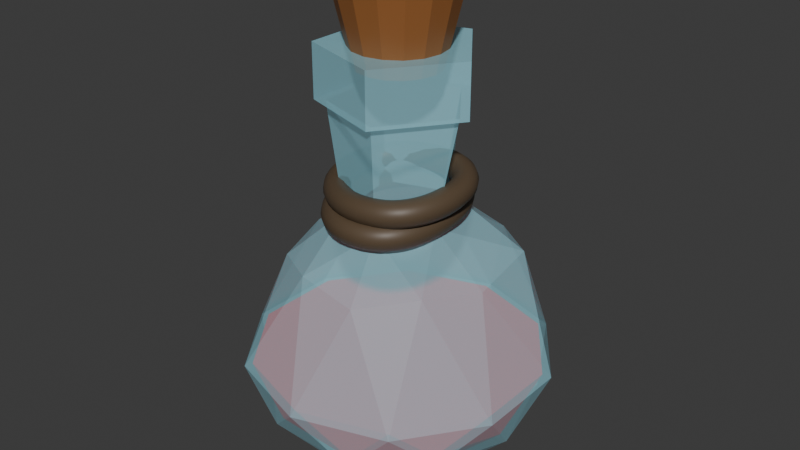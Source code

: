 # Source: potion.blend  (saved by Blender 4.5.91; exported with 4.5.12 LTS)
import bpy
from mathutils import Matrix  # noqa: F401  (used for matrix-valued properties, if any)

bpy.ops.wm.read_factory_settings(use_empty=True)
scene = bpy.context.scene
scene.name = 'Scene'

# ---- collections
col_collection = bpy.data.collections.new('Collection'); scene.collection.children.link(col_collection)

# ---- materials (node trees are filled in below, after node groups)
mat_material_001 = bpy.data.materials.new('Material.001')
mat_material_004 = bpy.data.materials.new('Material.004')
mat_material_007 = bpy.data.materials.new('Material.007')
mat_material_008 = bpy.data.materials.new('Material.008')
mat_material_003 = bpy.data.materials.new('Material.003')
mat_material_006 = bpy.data.materials.new('Material.006')

# ---- material node trees
mat_material_001.use_nodes = True; mat_material_001.node_tree.nodes.clear()
_N = mat_material_001.node_tree.nodes; _L = mat_material_001.node_tree.links
n0 = _N.new('ShaderNodeBsdfPrincipled'); n0.name = 'Principled BSDF'; n0.location = (-200, 100)
n0.inputs[0].default_value = (0.3916, 0.8632, 1.0, 1.0)
n0.inputs[4].default_value = 0.4314
n1 = _N.new('ShaderNodeOutputMaterial'); n1.name = 'Material Output'; n1.location = (200, 100)
_L.new(n0.outputs[0], n1.inputs[0])
n1.is_active_output = True
mat_material_004.use_nodes = True; mat_material_004.node_tree.nodes.clear()
_N = mat_material_004.node_tree.nodes; _L = mat_material_004.node_tree.links
n0 = _N.new('ShaderNodeBsdfPrincipled'); n0.name = 'Principled BSDF'; n0.location = (-200, 100)
n0.inputs[0].default_value = (0.3231, 0.1248, 0.0356, 1.0)
n1 = _N.new('ShaderNodeOutputMaterial'); n1.name = 'Material Output'; n1.location = (200, 100)
_L.new(n0.outputs[0], n1.inputs[0])
n1.is_active_output = True
mat_material_007.use_nodes = True; mat_material_007.node_tree.nodes.clear()
_N = mat_material_007.node_tree.nodes; _L = mat_material_007.node_tree.links
n0 = _N.new('ShaderNodeBsdfPrincipled'); n0.name = 'Principled BSDF'; n0.location = (-200, 100)
n0.inputs[0].default_value = (0.1022, 0.06848, 0.03955, 1.0)
n1 = _N.new('ShaderNodeOutputMaterial'); n1.name = 'Material Output'; n1.location = (200, 100)
_L.new(n0.outputs[0], n1.inputs[0])
n1.is_active_output = True
mat_material_008.use_nodes = True; mat_material_008.node_tree.nodes.clear()
_N = mat_material_008.node_tree.nodes; _L = mat_material_008.node_tree.links
n0 = _N.new('ShaderNodeBsdfPrincipled'); n0.name = 'Principled BSDF'; n0.location = (-200, 100)
n0.inputs[0].default_value = (0.1022, 0.06848, 0.03955, 1.0)
n1 = _N.new('ShaderNodeOutputMaterial'); n1.name = 'Material Output'; n1.location = (200, 100)
_L.new(n0.outputs[0], n1.inputs[0])
n1.is_active_output = True
mat_material_003.use_nodes = True; mat_material_003.node_tree.nodes.clear()
_N = mat_material_003.node_tree.nodes; _L = mat_material_003.node_tree.links
n0 = _N.new('ShaderNodeBsdfPrincipled'); n0.name = 'Principled BSDF'; n0.location = (-200, 100)
n0.inputs[0].default_value = (1.0, 0.01298, 0.01298, 1.0)
n1 = _N.new('ShaderNodeOutputMaterial'); n1.name = 'Material Output'; n1.location = (200, 100)
_L.new(n0.outputs[0], n1.inputs[0])
n1.is_active_output = True
mat_material_006.use_nodes = True; mat_material_006.node_tree.nodes.clear()
_N = mat_material_006.node_tree.nodes; _L = mat_material_006.node_tree.links
n0 = _N.new('ShaderNodeBsdfPrincipled'); n0.name = 'Principled BSDF'; n0.location = (-200, 100)
n0.inputs[0].default_value = (0.3231, 0.1248, 0.0356, 1.0)
n1 = _N.new('ShaderNodeOutputMaterial'); n1.name = 'Material Output'; n1.location = (200, 100)
_L.new(n0.outputs[0], n1.inputs[0])
n1.is_active_output = True

# ---- world
world_world = bpy.data.worlds.new('World'); scene.world = world_world
world_world.use_nodes = True; world_world.node_tree.nodes.clear()
_N = world_world.node_tree.nodes; _L = world_world.node_tree.links
n0 = _N.new('ShaderNodeOutputWorld'); n0.name = 'World Output'; n0.location = (200, 100)
n1 = _N.new('ShaderNodeBackground'); n1.name = 'Background'; n1.location = (-200, 100)
n1.inputs[0].default_value = (0.05088, 0.05088, 0.05088, 1.0)
_L.new(n1.outputs[0], n0.inputs[0])
n0.is_active_output = True
world_world.color = (0.05088, 0.05088, 0.05088)
world_world.sun_shadow_jitter_overblur = 0.0

# ---- meshes
me_icosphere = bpy.data.meshes.new('Icosphere')
me_icosphere.from_pydata([(0.0, 0.0, -0.8719), (0.7236, -0.5257, -0.4472), (-0.2764, -0.8506, -0.4472), (-0.8944, 0.0, -0.4472), (-0.2764, 0.8506, -0.4472), (0.7236, 0.5257, -0.4472), (0.2096, -0.6886, 0.4883), (-0.5329, -0.4474, 0.4883), (-0.6457, 0.4691, 0.4644), (0.2466, 0.7591, 0.4644), (0.6685, -0.05699, 0.4883), (3.893e-07, -4.414e-07, 1.014), (-0.1625, -0.5, -0.8507), (0.4253, -0.309, -0.8507), (0.2629, -0.809, -0.5257), (0.8506, 0.0, -0.5257), (0.4253, 0.309, -0.8507), (-0.5257, 0.0, -0.8507), (-0.6882, -0.5, -0.5257), (-0.1625, 0.5, -0.8507), (-0.6882, 0.5, -0.5257), (0.2629, 0.809, -0.5257), (0.9511, -0.309, -0.176), (0.9511, 0.309, -0.176), (0.0, -1.0, -0.176), (0.5878, -0.809, -0.176), (-0.9511, -0.309, -0.176), (-0.5878, -0.809, -0.176), (-0.5878, 0.809, -0.176), (-0.9511, 0.309, -0.176), (0.5878, 0.809, -0.176), (0.0, 1.0, -0.176), (0.5154, -0.4283, 0.5466), (-0.1908, -0.6577, 0.5466), (-0.6273, -0.05699, 0.5466), (-0.2346, 0.7219, 0.5345), (0.6141, 0.4462, 0.5345), (0.09832, -0.3438, 0.7879), (0.3111, -0.05088, 0.7879), (-0.246, -0.2319, 0.7879), (-0.3001, 0.2159, 0.819), (0.1138, 0.3504, 0.819), (0.0, 0.0, 1.0), (0.0, 0.0, 1.0), (0.4316, -2.079e-07, 1.487), (0.1334, -0.4104, 1.487), (-0.3491, -0.2537, 1.487), (-0.3491, 0.2537, 1.487), (0.1334, 0.4104, 1.487), (0.4316, -2.079e-07, 1.487), (-0.4043, 0.2937, 1.487), (0.1334, -0.4104, 1.487), (-0.3491, -0.2537, 1.487), (-0.3491, 0.2537, 1.487), (0.1334, 0.4104, 1.487), (0.4316, -2.082e-07, 1.835), (1.207e-06, -2.082e-07, 1.842), (0.1334, -0.4104, 1.835), (-0.3491, -0.2537, 1.835), (-0.3491, 0.2537, 1.835), (0.1334, 0.4104, 1.835), (-0.4043, 0.2937, 1.835), (-0.4043, -0.2937, 1.835), (-0.4043, -0.2937, 1.487), (0.1544, -0.4753, 1.487), (0.1544, -0.4753, 1.835), (0.4997, -2.146e-07, 1.835), (0.4997, -2.126e-07, 1.487), (0.1544, 0.4753, 1.487), (0.1544, 0.4753, 1.835)], [(11, 42), (42, 43)], [(0, 13, 12), (1, 13, 15), (0, 12, 17), (0, 17, 19), (0, 19, 16), (1, 15, 22), (2, 14, 24), (3, 18, 26), (4, 20, 28), (5, 21, 30), (1, 22, 25), (2, 24, 27), (3, 26, 29), (4, 28, 31), (5, 30, 23), (6, 32, 37), (7, 33, 39), (8, 34, 40), (9, 35, 41), (10, 36, 38), (37, 38, 44, 45), (38, 36, 41), (36, 9, 41), (41, 40, 47, 48), (41, 35, 40), (35, 8, 40), (39, 37, 45, 46), (40, 34, 39), (34, 7, 39), (38, 41, 48, 44), (39, 33, 37), (33, 6, 37), (40, 39, 46, 47), (37, 32, 38), (32, 10, 38), (23, 36, 10), (23, 30, 36), (30, 9, 36), (31, 35, 9), (31, 28, 35), (28, 8, 35), (29, 34, 8), (29, 26, 34), (26, 7, 34), (27, 33, 7), (27, 24, 33), (24, 6, 33), (25, 32, 6), (25, 22, 32), (22, 10, 32), (30, 31, 9), (30, 21, 31), (21, 4, 31), (28, 29, 8), (28, 20, 29), (20, 3, 29), (26, 27, 7), (26, 18, 27), (18, 2, 27), (24, 25, 6), (24, 14, 25), (14, 1, 25), (22, 23, 10), (22, 15, 23), (15, 5, 23), (16, 21, 5), (16, 19, 21), (19, 4, 21), (19, 20, 4), (19, 17, 20), (17, 3, 20), (17, 18, 3), (17, 12, 18), (12, 2, 18), (15, 16, 5), (15, 13, 16), (13, 0, 16), (12, 14, 2), (12, 13, 14), (13, 1, 14), (44, 48, 54, 49), (47, 46, 52, 53), (45, 44, 49, 51), (48, 47, 53, 54), (46, 45, 51, 52), (51, 49, 67, 64), (55, 57, 65, 66), (49, 54, 68, 67), (60, 55, 66, 69), (52, 51, 64, 63), (55, 60, 56), (60, 59, 56), (59, 58, 56), (58, 57, 56), (57, 55, 56), (50, 63, 62, 61), (64, 67, 66, 65), (68, 50, 61, 69), (63, 64, 65, 62), (67, 68, 69, 66), (59, 60, 69, 61), (54, 53, 50, 68), (58, 59, 61, 62), (53, 52, 63, 50), (57, 58, 62, 65)])
_uv = me_icosphere.uv_layers.new(name='UVMap')
_uv.uv.foreach_set('vector', [0.1818, 0.0, 0.2273, 0.07873, 0.1364, 0.07873, 0.2727, 0.1575, 0.3182, 0.07873, 0.3636, 0.1575, 0.9091, 0.0, 0.9545, 0.07873, 0.8636, 0.07873, 0.7273, 0.0, 0.7727, 0.07873, 0.6818, 0.07873, 0.5455, 0.0, 0.5909, 0.07873, 0.5, 0.07873, 0.2727, 0.1575, 0.3636, 0.1575, 0.3182, 0.2362, 0.09091, 0.1575, 0.1818, 0.1575, 0.1364, 0.2362, 0.8182, 0.1575, 0.9091, 0.1575, 0.8636, 0.2362, 0.6364, 0.1575, 0.7273, 0.1575, 0.6818, 0.2362, 0.4545, 0.1575, 0.5455, 0.1575, 0.5, 0.2362, 0.2727, 0.1575, 0.3182, 0.2362, 0.2273, 0.2362, 0.09091, 0.1575, 0.1364, 0.2362, 0.04546, 0.2362, 0.8182, 0.1575, 0.8636, 0.2362, 0.7727, 0.2362, 0.6364, 0.1575, 0.6818, 0.2362, 0.5909, 0.2362, 0.4545, 0.1575, 0.5, 0.2362, 0.4091, 0.2362, 0.1818, 0.3149, 0.2727, 0.3149, 0.2273, 0.3937, 0.0, 0.3149, 0.09091, 0.3149, 0.04546, 0.3937, 0.7273, 0.3149, 0.8182, 0.3149, 0.7727, 0.3937, 0.5455, 0.3149, 0.6364, 0.3149, 0.5909, 0.3937, 0.3636, 0.3149, 0.4545, 0.3149, 0.4091, 0.3937, 0.2273, 0.3937, 0.3182, 0.3937, 0.3182, 0.3937, 0.2273, 0.3937, 0.4091, 0.3937, 0.4545, 0.3149, 0.5, 0.3937, 0.4545, 0.3149, 0.5455, 0.3149, 0.5, 0.3937, 0.5909, 0.3937, 0.6818, 0.3937, 0.6818, 0.3937, 0.5909, 0.3937, 0.5909, 0.3937, 0.6364, 0.3149, 0.6818, 0.3937, 0.6364, 0.3149, 0.7273, 0.3149, 0.6818, 0.3937, 0.04546, 0.3937, 0.1364, 0.3937, 0.1364, 0.3937, 0.04546, 0.3937, 0.7727, 0.3937, 0.8182, 0.3149, 0.8636, 0.3937, 0.8182, 0.3149, 0.9091, 0.3149, 0.8636, 0.3937, 0.4091, 0.3937, 0.5, 0.3937, 0.5, 0.3937, 0.4091, 0.3937, 0.04546, 0.3937, 0.09091, 0.3149, 0.1364, 0.3937, 0.09091, 0.3149, 0.1818, 0.3149, 0.1364, 0.3937, 0.7727, 0.3937, 0.8636, 0.3937, 0.8636, 0.3937, 0.7727, 0.3937, 0.2273, 0.3937, 0.2727, 0.3149, 0.3182, 0.3937, 0.2727, 0.3149, 0.3636, 0.3149, 0.3182, 0.3937, 0.4091, 0.2362, 0.4545, 0.3149, 0.3636, 0.3149, 0.4091, 0.2362, 0.5, 0.2362, 0.4545, 0.3149, 0.5, 0.2362, 0.5455, 0.3149, 0.4545, 0.3149, 0.5909, 0.2362, 0.6364, 0.3149, 0.5455, 0.3149, 0.5909, 0.2362, 0.6818, 0.2362, 0.6364, 0.3149, 0.6818, 0.2362, 0.7273, 0.3149, 0.6364, 0.3149, 0.7727, 0.2362, 0.8182, 0.3149, 0.7273, 0.3149, 0.7727, 0.2362, 0.8636, 0.2362, 0.8182, 0.3149, 0.8636, 0.2362, 0.9091, 0.3149, 0.8182, 0.3149, 0.04546, 0.2362, 0.09091, 0.3149, 0.0, 0.3149, 0.04546, 0.2362, 0.1364, 0.2362, 0.09091, 0.3149, 0.1364, 0.2362, 0.1818, 0.3149, 0.09091, 0.3149, 0.2273, 0.2362, 0.2727, 0.3149, 0.1818, 0.3149, 0.2273, 0.2362, 0.3182, 0.2362, 0.2727, 0.3149, 0.3182, 0.2362, 0.3636, 0.3149, 0.2727, 0.3149, 0.5, 0.2362, 0.5909, 0.2362, 0.5455, 0.3149, 0.5, 0.2362, 0.5455, 0.1575, 0.5909, 0.2362, 0.5455, 0.1575, 0.6364, 0.1575, 0.5909, 0.2362, 0.6818, 0.2362, 0.7727, 0.2362, 0.7273, 0.3149, 0.6818, 0.2362, 0.7273, 0.1575, 0.7727, 0.2362, 0.7273, 0.1575, 0.8182, 0.1575, 0.7727, 0.2362, 0.8636, 0.2362, 0.9545, 0.2362, 0.9091, 0.3149, 0.8636, 0.2362, 0.9091, 0.1575, 0.9545, 0.2362, 0.9091, 0.1575, 1.0, 0.1575, 0.9545, 0.2362, 0.1364, 0.2362, 0.2273, 0.2362, 0.1818, 0.3149, 0.1364, 0.2362, 0.1818, 0.1575, 0.2273, 0.2362, 0.1818, 0.1575, 0.2727, 0.1575, 0.2273, 0.2362, 0.3182, 0.2362, 0.4091, 0.2362, 0.3636, 0.3149, 0.3182, 0.2362, 0.3636, 0.1575, 0.4091, 0.2362, 0.3636, 0.1575, 0.4545, 0.1575, 0.4091, 0.2362, 0.5, 0.07873, 0.5455, 0.1575, 0.4545, 0.1575, 0.5, 0.07873, 0.5909, 0.07873, 0.5455, 0.1575, 0.5909, 0.07873, 0.6364, 0.1575, 0.5455, 0.1575, 0.6818, 0.07873, 0.7273, 0.1575, 0.6364, 0.1575, 0.6818, 0.07873, 0.7727, 0.07873, 0.7273, 0.1575, 0.7727, 0.07873, 0.8182, 0.1575, 0.7273, 0.1575, 0.8636, 0.07873, 0.9091, 0.1575, 0.8182, 0.1575, 0.8636, 0.07873, 0.9545, 0.07873, 0.9091, 0.1575, 0.9545, 0.07873, 1.0, 0.1575, 0.9091, 0.1575, 0.3636, 0.1575, 0.4091, 0.07873, 0.4545, 0.1575, 0.3636, 0.1575, 0.3182, 0.07873, 0.4091, 0.07873, 0.3182, 0.07873, 0.3636, 0.0, 0.4091, 0.07873, 0.1364, 0.07873, 0.1818, 0.1575, 0.09091, 0.1575, 0.1364, 0.07873, 0.2273, 0.07873, 0.1818, 0.1575, 0.2273, 0.07873, 0.2727, 0.1575, 0.1818, 0.1575, 0.4091, 0.3937, 0.5, 0.3937, 0.5, 0.3937, 0.4091, 0.3937, 0.7727, 0.3937, 0.8636, 0.3937, 0.8636, 0.3937, 0.7727, 0.3937, 0.2273, 0.3937, 0.3182, 0.3937, 0.3182, 0.3937, 0.2273, 0.3937, 0.5909, 0.3937, 0.6818, 0.3937, 0.6818, 0.3937, 0.5909, 0.3937, 0.04546, 0.3937, 0.1364, 0.3937, 0.1364, 0.3937, 0.04546, 0.3937, 0.2273, 0.3937, 0.3182, 0.3937, 0.3182, 0.3937, 0.2273, 0.3937, 0.3182, 0.3937, 0.2273, 0.3937, 0.2273, 0.3937, 0.3182, 0.3937, 0.4091, 0.3937, 0.5, 0.3937, 0.5, 0.3937, 0.4091, 0.3937, 0.5, 0.3937, 0.4091, 0.3937, 0.4091, 0.3937, 0.5, 0.3937, 0.04546, 0.3937, 0.1364, 0.3937, 0.1364, 0.3937, 0.04546, 0.3937, 0.4091, 0.3937, 0.5, 0.3937, 0.4545, 0.4724, 0.5909, 0.3937, 0.6818, 0.3937, 0.6364, 0.4724, 0.7727, 0.3937, 0.8636, 0.3937, 0.8182, 0.4724, 0.04546, 0.3937, 0.1364, 0.3937, 0.09091, 0.4724, 0.2273, 0.3937, 0.3182, 0.3937, 0.2727, 0.4724, 0.7727, 0.3937, 0.8636, 0.3937, 0.8636, 0.3937, 0.7727, 0.3937, 0.2273, 0.3937, 0.3182, 0.3937, 0.3182, 0.3937, 0.2273, 0.3937, 0.5909, 0.3937, 0.6818, 0.3937, 0.6818, 0.3937, 0.5909, 0.3937, 0.04546, 0.3937, 0.1364, 0.3937, 0.1364, 0.3937, 0.04546, 0.3937, 0.4091, 0.3937, 0.5, 0.3937, 0.5, 0.3937, 0.4091, 0.3937, 0.6818, 0.3937, 0.5909, 0.3937, 0.5909, 0.3937, 0.6818, 0.3937, 0.5909, 0.3937, 0.6818, 0.3937, 0.6818, 0.3937, 0.5909, 0.3937, 0.8636, 0.3937, 0.7727, 0.3937, 0.7727, 0.3937, 0.8636, 0.3937, 0.7727, 0.3937, 0.8636, 0.3937, 0.8636, 0.3937, 0.7727, 0.3937, 0.1364, 0.3937, 0.04546, 0.3937, 0.04546, 0.3937, 0.1364, 0.3937])
me_icosphere.materials.append(mat_material_001)
me_icosphere.materials.append(mat_material_004)
me_icosphere.update()
me_icosphere_003 = bpy.data.meshes.new('Icosphere.003')
me_icosphere_003.from_pydata([(0.0, 0.0, -0.8719), (0.7236, -0.5257, -0.4472), (-0.2764, -0.8506, -0.4472), (-0.8944, 0.0, -0.4472), (-0.2764, 0.8506, -0.4472), (0.7236, 0.5257, -0.4472), (3.893e-07, -4.414e-07, 1.014), (-0.1625, -0.5, -0.8507), (0.4253, -0.309, -0.8507), (0.2629, -0.809, -0.5257), (0.8506, 0.0, -0.5257), (0.4253, 0.309, -0.8507), (-0.5257, 0.0, -0.8507), (-0.6882, -0.5, -0.5257), (-0.1625, 0.5, -0.8507), (-0.6882, 0.5, -0.5257), (0.2629, 0.809, -0.5257), (0.9511, -0.309, -0.176), (0.9511, 0.309, -0.176), (0.0, -1.0, -0.176), (0.5878, -0.809, -0.176), (-0.9511, -0.309, -0.176), (-0.5878, -0.809, -0.176), (-0.5878, 0.809, -0.176), (-0.9511, 0.309, -0.176), (0.5878, 0.809, -0.176), (0.0, 1.0, -0.176), (0.0, 0.0, 1.0), (0.0, 0.0, 1.0)], [(6, 27), (27, 28)], [(0, 8, 7), (1, 8, 10), (0, 7, 12), (0, 12, 14), (0, 14, 11), (1, 10, 17), (2, 9, 19), (3, 13, 21), (4, 15, 23), (5, 16, 25), (1, 17, 20), (2, 19, 22), (3, 21, 24), (4, 23, 26), (5, 25, 18), (18, 25, 26, 23, 24, 21, 22, 19, 20, 17), (25, 16, 26), (16, 4, 26), (23, 15, 24), (15, 3, 24), (21, 13, 22), (13, 2, 22), (19, 9, 20), (9, 1, 20), (17, 10, 18), (10, 5, 18), (11, 16, 5), (11, 14, 16), (14, 4, 16), (14, 15, 4), (14, 12, 15), (12, 3, 15), (12, 13, 3), (12, 7, 13), (7, 2, 13), (10, 11, 5), (10, 8, 11), (8, 0, 11), (7, 9, 2), (7, 8, 9), (8, 1, 9)])
_uv = me_icosphere_003.uv_layers.new(name='UVMap')
_uv.uv.foreach_set('vector', [0.1818, 0.0, 0.2273, 0.07873, 0.1364, 0.07873, 0.2727, 0.1575, 0.3182, 0.07873, 0.3636, 0.1575, 0.9091, 0.0, 0.9545, 0.07873, 0.8636, 0.07873, 0.7273, 0.0, 0.7727, 0.07873, 0.6818, 0.07873, 0.5455, 0.0, 0.5909, 0.07873, 0.5, 0.07873, 0.2727, 0.1575, 0.3636, 0.1575, 0.3182, 0.2362, 0.09091, 0.1575, 0.1818, 0.1575, 0.1364, 0.2362, 0.8182, 0.1575, 0.9091, 0.1575, 0.8636, 0.2362, 0.6364, 0.1575, 0.7273, 0.1575, 0.6818, 0.2362, 0.4545, 0.1575, 0.5455, 0.1575, 0.5, 0.2362, 0.2727, 0.1575, 0.3182, 0.2362, 0.2273, 0.2362, 0.09091, 0.1575, 0.1364, 0.2362, 0.04546, 0.2362, 0.8182, 0.1575, 0.8636, 0.2362, 0.7727, 0.2362, 0.6364, 0.1575, 0.6818, 0.2362, 0.5909, 0.2362, 0.4545, 0.1575, 0.5, 0.2362, 0.4091, 0.2362, 0.4091, 0.2362, 0.5, 0.2362, 0.5909, 0.2362, 0.6818, 0.2362, 0.7727, 0.2362, 0.8636, 0.2362, 0.04546, 0.2362, 0.1364, 0.2362, 0.2273, 0.2362, 0.3182, 0.2362, 0.5, 0.2362, 0.5455, 0.1575, 0.5909, 0.2362, 0.5455, 0.1575, 0.6364, 0.1575, 0.5909, 0.2362, 0.6818, 0.2362, 0.7273, 0.1575, 0.7727, 0.2362, 0.7273, 0.1575, 0.8182, 0.1575, 0.7727, 0.2362, 0.8636, 0.2362, 0.9091, 0.1575, 0.9545, 0.2362, 0.9091, 0.1575, 1.0, 0.1575, 0.9545, 0.2362, 0.1364, 0.2362, 0.1818, 0.1575, 0.2273, 0.2362, 0.1818, 0.1575, 0.2727, 0.1575, 0.2273, 0.2362, 0.3182, 0.2362, 0.3636, 0.1575, 0.4091, 0.2362, 0.3636, 0.1575, 0.4545, 0.1575, 0.4091, 0.2362, 0.5, 0.07873, 0.5455, 0.1575, 0.4545, 0.1575, 0.5, 0.07873, 0.5909, 0.07873, 0.5455, 0.1575, 0.5909, 0.07873, 0.6364, 0.1575, 0.5455, 0.1575, 0.6818, 0.07873, 0.7273, 0.1575, 0.6364, 0.1575, 0.6818, 0.07873, 0.7727, 0.07873, 0.7273, 0.1575, 0.7727, 0.07873, 0.8182, 0.1575, 0.7273, 0.1575, 0.8636, 0.07873, 0.9091, 0.1575, 0.8182, 0.1575, 0.8636, 0.07873, 0.9545, 0.07873, 0.9091, 0.1575, 0.9545, 0.07873, 1.0, 0.1575, 0.9091, 0.1575, 0.3636, 0.1575, 0.4091, 0.07873, 0.4545, 0.1575, 0.3636, 0.1575, 0.3182, 0.07873, 0.4091, 0.07873, 0.3182, 0.07873, 0.3636, 0.0, 0.4091, 0.07873, 0.1364, 0.07873, 0.1818, 0.1575, 0.09091, 0.1575, 0.1364, 0.07873, 0.2273, 0.07873, 0.1818, 0.1575, 0.2273, 0.07873, 0.2727, 0.1575, 0.1818, 0.1575])
me_icosphere_003.materials.append(mat_material_003)
me_icosphere_003.update()
me_icosphere_004 = bpy.data.meshes.new('Icosphere.004')
me_icosphere_004.from_pydata([(0.005892, 0.2495, 1.71), (0.005892, 0.3779, 2.245), (0.1081, 0.2292, 1.71), (0.1572, 0.3478, 2.245), (0.1947, 0.1713, 1.71), (0.2855, 0.262, 2.245), (0.2526, 0.08467, 1.71), (0.3712, 0.1338, 2.245), (0.273, -0.01754, 1.71), (0.4013, -0.01754, 2.245), (0.2526, -0.1197, 1.71), (0.3712, -0.1688, 2.245), (0.1947, -0.2064, 1.71), (0.2855, -0.2971, 2.245), (0.1081, -0.2643, 1.71), (0.1572, -0.3828, 2.245), (0.005892, -0.2846, 1.71), (0.005892, -0.4129, 2.245), (-0.09632, -0.2643, 1.71), (-0.1454, -0.3828, 2.245), (-0.183, -0.2064, 1.71), (-0.2737, -0.2971, 2.245), (-0.2409, -0.1197, 1.71), (-0.3594, -0.1688, 2.245), (-0.2612, -0.01754, 1.71), (-0.3895, -0.01754, 2.245), (-0.2409, 0.08467, 1.71), (-0.3594, 0.1338, 2.245), (-0.183, 0.1713, 1.71), (-0.2737, 0.262, 2.245), (-0.09632, 0.2292, 1.71), (-0.1454, 0.3478, 2.245)], [], [(0, 1, 3, 2), (2, 3, 5, 4), (4, 5, 7, 6), (6, 7, 9, 8), (8, 9, 11, 10), (10, 11, 13, 12), (12, 13, 15, 14), (14, 15, 17, 16), (16, 17, 19, 18), (18, 19, 21, 20), (20, 21, 23, 22), (22, 23, 25, 24), (24, 25, 27, 26), (26, 27, 29, 28), (3, 1, 31, 29, 27, 25, 23, 21, 19, 17, 15, 13, 11, 9, 7, 5), (28, 29, 31, 30), (30, 31, 1, 0), (0, 2, 4, 6, 8, 10, 12, 14, 16, 18, 20, 22, 24, 26, 28, 30)])
_uv = me_icosphere_004.uv_layers.new(name='UVMap')
_uv.uv.foreach_set('vector', [1.0, 0.5, 1.0, 1.0, 0.9375, 1.0, 0.9375, 0.5, 0.9375, 0.5, 0.9375, 1.0, 0.875, 1.0, 0.875, 0.5, 0.875, 0.5, 0.875, 1.0, 0.8125, 1.0, 0.8125, 0.5, 0.8125, 0.5, 0.8125, 1.0, 0.75, 1.0, 0.75, 0.5, 0.75, 0.5, 0.75, 1.0, 0.6875, 1.0, 0.6875, 0.5, 0.6875, 0.5, 0.6875, 1.0, 0.625, 1.0, 0.625, 0.5, 0.625, 0.5, 0.625, 1.0, 0.5625, 1.0, 0.5625, 0.5, 0.5625, 0.5, 0.5625, 1.0, 0.5, 1.0, 0.5, 0.5, 0.5, 0.5, 0.5, 1.0, 0.4375, 1.0, 0.4375, 0.5, 0.4375, 0.5, 0.4375, 1.0, 0.375, 1.0, 0.375, 0.5, 0.375, 0.5, 0.375, 1.0, 0.3125, 1.0, 0.3125, 0.5, 0.3125, 0.5, 0.3125, 1.0, 0.25, 1.0, 0.25, 0.5, 0.25, 0.5, 0.25, 1.0, 0.1875, 1.0, 0.1875, 0.5, 0.1875, 0.5, 0.1875, 1.0, 0.125, 1.0, 0.125, 0.5, 0.3418, 0.4717, 0.25, 0.49, 0.1582, 0.4717, 0.08029, 0.4197, 0.02827, 0.3418, 0.01, 0.25, 0.02827, 0.1582, 0.08029, 0.08029, 0.1582, 0.02827, 0.25, 0.01, 0.3418, 0.02827, 0.4197, 0.08029, 0.4717, 0.1582, 0.49, 0.25, 0.4717, 0.3418, 0.4197, 0.4197, 0.125, 0.5, 0.125, 1.0, 0.0625, 1.0, 0.0625, 0.5, 0.0625, 0.5, 0.0625, 1.0, 0.0, 1.0, 0.0, 0.5, 0.75, 0.49, 0.8418, 0.4717, 0.9197, 0.4197, 0.9717, 0.3418, 0.99, 0.25, 0.9717, 0.1582, 0.9197, 0.08029, 0.8418, 0.02827, 0.75, 0.01, 0.6582, 0.02827, 0.5803, 0.08029, 0.5283, 0.1582, 0.51, 0.25, 0.5283, 0.3418, 0.5803, 0.4197, 0.6582, 0.4717])
me_icosphere_004.materials.append(mat_material_006)
me_icosphere_004.update()

# ---- curves / text
cu_b_ziercircle = bpy.data.curves.new('BézierCircle', 'CURVE')
cu_b_ziercircle.dimensions = '3D'
_sp = cu_b_ziercircle.splines.new('BEZIER'); _sp.bezier_points.add(3)
_sp.bezier_points.foreach_set('co', [-1.269, 0.06452, -0.08512, 0.1567, 0.6185, 0.1198, 0.8647, -0.07329, 0.07348, 0.2869, -1.344, -0.006026])
_sp.bezier_points.foreach_set('handle_left', [-1.412, -0.7395, -0.1594, -0.4325, 0.7404, 0.0889, 0.7936, 0.3062, 0.09796, 0.8199, -1.234, 0.03763])
_sp.bezier_points.foreach_set('handle_right', [-1.164, 0.6552, -0.03053, 0.535, 0.5402, 0.1397, 0.9651, -0.6088, 0.03895, -0.5136, -1.509, -0.07159])
for _p, _l, _r in zip(_sp.bezier_points, ['AUTO', 'AUTO', 'AUTO', 'AUTO'], ['AUTO', 'AUTO', 'AUTO', 'AUTO']): _p.handle_left_type = _l; _p.handle_right_type = _r
_sp.order_u = 0
_sp.order_v = 0
_sp.use_cyclic_u = True
cu_b_ziercircle.materials.append(mat_material_007)
cu_b_ziercircle.use_path = True
cu_b_ziercircle.bevel_depth = 0.22
cu_b_ziercircle.fill_mode = 'FULL'
cu_b_ziercircle_001 = bpy.data.curves.new('BézierCircle.001', 'CURVE')
cu_b_ziercircle_001.dimensions = '3D'
_sp = cu_b_ziercircle_001.splines.new('BEZIER'); _sp.bezier_points.add(3)
_sp.bezier_points.foreach_set('co', [-1.177, -0.204, -0.08108, -0.1765, 0.8912, -0.0199, 0.7221, -0.1843, -0.01486, 0.1217, -1.464, -0.061])
_sp.bezier_points.foreach_set('handle_left', [-1.155, -0.9098, -0.09591, -0.7555, 0.9042, -0.03963, 0.6519, 0.3582, -0.005444, 0.6644, -1.365, -0.04022])
_sp.bezier_points.foreach_set('handle_right', [-1.194, 0.3752, -0.06892, 0.3703, 0.8789, -0.001265, 0.793, -0.7318, -0.02437, -0.5727, -1.591, -0.08758])
for _p, _l, _r in zip(_sp.bezier_points, ['AUTO', 'AUTO', 'AUTO', 'AUTO'], ['AUTO', 'AUTO', 'AUTO', 'AUTO']): _p.handle_left_type = _l; _p.handle_right_type = _r
_sp.order_u = 0
_sp.order_v = 0
_sp.use_cyclic_u = True
cu_b_ziercircle_001.materials.append(mat_material_008)
cu_b_ziercircle_001.use_path = True
cu_b_ziercircle_001.bevel_depth = 0.22
cu_b_ziercircle_001.fill_mode = 'FULL'

# ---- objects
ob_empty = bpy.data.objects.new('Empty', None)
ob_icosphere = bpy.data.objects.new('Icosphere', me_icosphere)
ob_b_ziercircle = bpy.data.objects.new('BézierCircle', cu_b_ziercircle)
ob_b_ziercircle_001 = bpy.data.objects.new('BézierCircle.001', cu_b_ziercircle_001)
ob_interior = bpy.data.objects.new('interior', me_icosphere_003)
ob_icosphere_001 = bpy.data.objects.new('Icosphere.001', me_icosphere_004)

# ---- transforms, parenting, visibility, modifiers, constraints
ob_empty.location = (0.0, 0.0, 0.0)
ob_empty.rotation_euler = (1.571, -0.0, 0.0)
ob_empty.empty_display_type = 'IMAGE'
ob_empty.empty_display_size = 5.0
ob_icosphere.location = (-1.186, -1.78, -0.2343)
ob_icosphere.scale = (0.2701, 0.2701, 0.2701)
ob_b_ziercircle.location = (-1.172, -1.75, 0.02749)
ob_b_ziercircle.scale = (0.1015, 0.1015, 0.1015)
ob_b_ziercircle_001.location = (-1.172, -1.75, -0.004996)
ob_b_ziercircle_001.scale = (0.1015, 0.1015, 0.1015)
ob_interior.location = (-1.187, -1.78, -0.2343)
ob_interior.scale = (0.2557, 0.2557, 0.2557)
ob_icosphere_001.location = (-1.186, -1.78, -0.2343)
ob_icosphere_001.scale = (0.2701, 0.2701, 0.2701)

# ---- collection membership
col_collection.objects.link(ob_empty)
col_collection.objects.link(ob_icosphere)
col_collection.objects.link(ob_b_ziercircle)
col_collection.objects.link(ob_b_ziercircle_001)
col_collection.objects.link(ob_interior)
col_collection.objects.link(ob_icosphere_001)

# ---- scene / render settings (as saved in the file)
scene.frame_start = 1; scene.frame_end = 250; scene.frame_set(1)
scene.render.engine = 'BLENDER_EEVEE_NEXT'
bpy.context.view_layer.update()

# ---- added for rendering (the .blend has no active camera and no usable light): camera, sun
cam_auto = bpy.data.cameras.new('AutoCamera')
cam_auto.lens = 50.0
cam_auto.sensor_width = 36.0
cam_auto.clip_end = 1000.0
ob_auto_camera = bpy.data.objects.new('AutoCamera', cam_auto)
scene.collection.objects.link(ob_auto_camera)
ob_auto_camera.location = (-0.145981, -3.02798, 0.783231)
ob_auto_camera.rotation_euler = (1.09748, -7.21219e-08, 0.694738)
scene.camera = ob_auto_camera
light_auto_sun = bpy.data.lights.new('AutoSun', 'SUN')
light_auto_sun.energy = 3.0
light_auto_sun.angle = 0.0523599
ob_auto_sun = bpy.data.objects.new('AutoSun', light_auto_sun)
scene.collection.objects.link(ob_auto_sun)
ob_auto_sun.rotation_euler = (0.872665, 0.174533, 0.523599)
bpy.context.view_layer.update()
